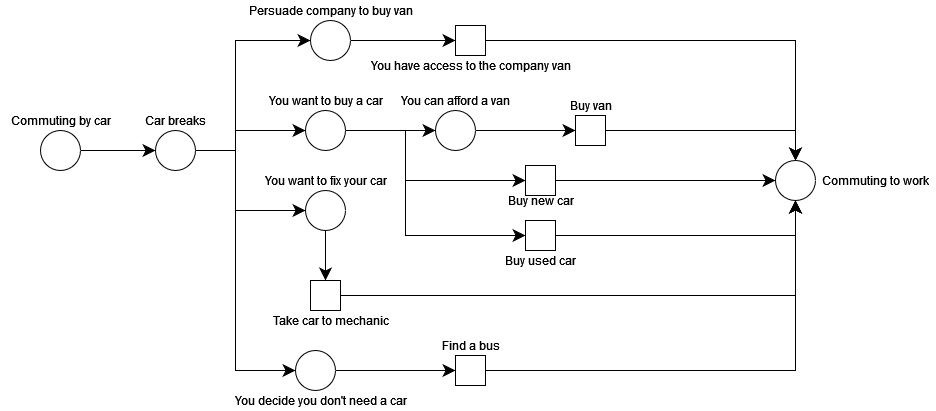

The diagram above was exported from draw.io. Its source (the exported page's mxGraphModel, read from the mxfile embedded in the PNG):
<mxGraphModel dx="1422" dy="727" grid="1" gridSize="10" guides="1" tooltips="1" connect="1" arrows="1" fold="1" page="1" pageScale="1" pageWidth="1100" pageHeight="850" math="0" shadow="0">
  <root>
    <mxCell id="0" />
    <mxCell id="1" parent="0" />
    <mxCell id="JqrIUM0K4bzgF4KPIAx0-5" style="edgeStyle=orthogonalEdgeStyle;rounded=0;orthogonalLoop=1;jettySize=auto;html=1;endArrow=classic;endFill=1;endSize=10;" edge="1" parent="1" source="JqrIUM0K4bzgF4KPIAx0-1" target="JqrIUM0K4bzgF4KPIAx0-3">
      <mxGeometry relative="1" as="geometry">
        <mxPoint x="185" y="250" as="targetPoint" />
      </mxGeometry>
    </mxCell>
    <mxCell id="JqrIUM0K4bzgF4KPIAx0-1" value="" style="ellipse;whiteSpace=wrap;html=1;aspect=fixed;" vertex="1" parent="1">
      <mxGeometry x="75" y="230" width="40" height="40" as="geometry" />
    </mxCell>
    <mxCell id="JqrIUM0K4bzgF4KPIAx0-2" value="Commuting by car" style="text;html=1;align=center;verticalAlign=middle;resizable=0;points=[];autosize=1;strokeColor=none;fillColor=none;" vertex="1" parent="1">
      <mxGeometry x="35" y="210" width="120" height="20" as="geometry" />
    </mxCell>
    <mxCell id="JqrIUM0K4bzgF4KPIAx0-37" style="edgeStyle=orthogonalEdgeStyle;rounded=0;orthogonalLoop=1;jettySize=auto;html=1;endArrow=classic;endFill=1;endSize=10;" edge="1" parent="1" source="JqrIUM0K4bzgF4KPIAx0-3" target="JqrIUM0K4bzgF4KPIAx0-36">
      <mxGeometry relative="1" as="geometry">
        <Array as="points">
          <mxPoint x="270" y="250" />
          <mxPoint x="270" y="140" />
        </Array>
      </mxGeometry>
    </mxCell>
    <mxCell id="JqrIUM0K4bzgF4KPIAx0-38" style="edgeStyle=orthogonalEdgeStyle;rounded=0;orthogonalLoop=1;jettySize=auto;html=1;endArrow=classic;endFill=1;endSize=10;" edge="1" parent="1" source="JqrIUM0K4bzgF4KPIAx0-3" target="JqrIUM0K4bzgF4KPIAx0-29">
      <mxGeometry relative="1" as="geometry">
        <Array as="points">
          <mxPoint x="270" y="250" />
          <mxPoint x="270" y="230" />
        </Array>
      </mxGeometry>
    </mxCell>
    <mxCell id="JqrIUM0K4bzgF4KPIAx0-39" style="edgeStyle=orthogonalEdgeStyle;rounded=0;orthogonalLoop=1;jettySize=auto;html=1;endArrow=classic;endFill=1;endSize=10;" edge="1" parent="1" source="JqrIUM0K4bzgF4KPIAx0-3" target="JqrIUM0K4bzgF4KPIAx0-30">
      <mxGeometry relative="1" as="geometry">
        <Array as="points">
          <mxPoint x="270" y="250" />
          <mxPoint x="270" y="310" />
        </Array>
      </mxGeometry>
    </mxCell>
    <mxCell id="JqrIUM0K4bzgF4KPIAx0-40" style="edgeStyle=orthogonalEdgeStyle;rounded=0;orthogonalLoop=1;jettySize=auto;html=1;endArrow=classic;endFill=1;endSize=10;" edge="1" parent="1" source="JqrIUM0K4bzgF4KPIAx0-3" target="JqrIUM0K4bzgF4KPIAx0-31">
      <mxGeometry relative="1" as="geometry">
        <Array as="points">
          <mxPoint x="270" y="250" />
          <mxPoint x="270" y="470" />
        </Array>
      </mxGeometry>
    </mxCell>
    <mxCell id="JqrIUM0K4bzgF4KPIAx0-3" value="" style="ellipse;whiteSpace=wrap;html=1;aspect=fixed;" vertex="1" parent="1">
      <mxGeometry x="190" y="230" width="40" height="40" as="geometry" />
    </mxCell>
    <mxCell id="JqrIUM0K4bzgF4KPIAx0-4" value="Car breaks " style="text;html=1;align=center;verticalAlign=middle;resizable=0;points=[];autosize=1;strokeColor=none;fillColor=none;" vertex="1" parent="1">
      <mxGeometry x="170" y="210" width="80" height="20" as="geometry" />
    </mxCell>
    <mxCell id="JqrIUM0K4bzgF4KPIAx0-53" style="edgeStyle=orthogonalEdgeStyle;rounded=0;orthogonalLoop=1;jettySize=auto;html=1;endArrow=classic;endFill=1;endSize=10;" edge="1" parent="1" source="JqrIUM0K4bzgF4KPIAx0-29" target="JqrIUM0K4bzgF4KPIAx0-48">
      <mxGeometry relative="1" as="geometry" />
    </mxCell>
    <mxCell id="JqrIUM0K4bzgF4KPIAx0-55" style="edgeStyle=orthogonalEdgeStyle;rounded=0;orthogonalLoop=1;jettySize=auto;html=1;endArrow=classic;endFill=1;endSize=10;" edge="1" parent="1" source="JqrIUM0K4bzgF4KPIAx0-29" target="JqrIUM0K4bzgF4KPIAx0-54">
      <mxGeometry relative="1" as="geometry">
        <Array as="points">
          <mxPoint x="440" y="230" />
          <mxPoint x="440" y="280" />
        </Array>
      </mxGeometry>
    </mxCell>
    <mxCell id="JqrIUM0K4bzgF4KPIAx0-59" style="edgeStyle=orthogonalEdgeStyle;rounded=0;orthogonalLoop=1;jettySize=auto;html=1;endArrow=classic;endFill=1;endSize=10;" edge="1" parent="1" source="JqrIUM0K4bzgF4KPIAx0-29" target="JqrIUM0K4bzgF4KPIAx0-57">
      <mxGeometry relative="1" as="geometry">
        <Array as="points">
          <mxPoint x="440" y="230" />
          <mxPoint x="440" y="335" />
        </Array>
      </mxGeometry>
    </mxCell>
    <mxCell id="JqrIUM0K4bzgF4KPIAx0-29" value="" style="ellipse;whiteSpace=wrap;html=1;aspect=fixed;" vertex="1" parent="1">
      <mxGeometry x="340" y="210" width="40" height="40" as="geometry" />
    </mxCell>
    <mxCell id="JqrIUM0K4bzgF4KPIAx0-62" style="edgeStyle=orthogonalEdgeStyle;rounded=0;orthogonalLoop=1;jettySize=auto;html=1;endArrow=classic;endFill=1;endSize=10;" edge="1" parent="1" source="JqrIUM0K4bzgF4KPIAx0-30" target="JqrIUM0K4bzgF4KPIAx0-61">
      <mxGeometry relative="1" as="geometry" />
    </mxCell>
    <mxCell id="JqrIUM0K4bzgF4KPIAx0-30" value="" style="ellipse;whiteSpace=wrap;html=1;aspect=fixed;" vertex="1" parent="1">
      <mxGeometry x="340" y="290" width="40" height="40" as="geometry" />
    </mxCell>
    <mxCell id="JqrIUM0K4bzgF4KPIAx0-42" style="edgeStyle=orthogonalEdgeStyle;rounded=0;orthogonalLoop=1;jettySize=auto;html=1;endArrow=classic;endFill=1;endSize=10;" edge="1" parent="1" source="JqrIUM0K4bzgF4KPIAx0-31" target="JqrIUM0K4bzgF4KPIAx0-41">
      <mxGeometry relative="1" as="geometry" />
    </mxCell>
    <mxCell id="JqrIUM0K4bzgF4KPIAx0-31" value="" style="ellipse;whiteSpace=wrap;html=1;aspect=fixed;" vertex="1" parent="1">
      <mxGeometry x="330" y="450" width="40" height="40" as="geometry" />
    </mxCell>
    <mxCell id="JqrIUM0K4bzgF4KPIAx0-32" value="You want to buy a car" style="text;html=1;align=center;verticalAlign=middle;resizable=0;points=[];autosize=1;strokeColor=none;fillColor=none;" vertex="1" parent="1">
      <mxGeometry x="295" y="190" width="130" height="20" as="geometry" />
    </mxCell>
    <mxCell id="JqrIUM0K4bzgF4KPIAx0-33" value="You want to fix your car" style="text;html=1;align=center;verticalAlign=middle;resizable=0;points=[];autosize=1;strokeColor=none;fillColor=none;" vertex="1" parent="1">
      <mxGeometry x="290" y="270" width="140" height="20" as="geometry" />
    </mxCell>
    <mxCell id="JqrIUM0K4bzgF4KPIAx0-34" value="You decide you don't need a car" style="text;html=1;align=center;verticalAlign=middle;resizable=0;points=[];autosize=1;strokeColor=none;fillColor=none;" vertex="1" parent="1">
      <mxGeometry x="260" y="490" width="190" height="20" as="geometry" />
    </mxCell>
    <mxCell id="JqrIUM0K4bzgF4KPIAx0-35" value="Persuade company to buy van" style="text;html=1;align=center;verticalAlign=middle;resizable=0;points=[];autosize=1;strokeColor=none;fillColor=none;" vertex="1" parent="1">
      <mxGeometry x="275" y="100" width="180" height="20" as="geometry" />
    </mxCell>
    <mxCell id="JqrIUM0K4bzgF4KPIAx0-46" style="edgeStyle=orthogonalEdgeStyle;rounded=0;orthogonalLoop=1;jettySize=auto;html=1;endArrow=classic;endFill=1;endSize=10;" edge="1" parent="1" source="JqrIUM0K4bzgF4KPIAx0-36" target="JqrIUM0K4bzgF4KPIAx0-44">
      <mxGeometry relative="1" as="geometry" />
    </mxCell>
    <mxCell id="JqrIUM0K4bzgF4KPIAx0-36" value="" style="ellipse;whiteSpace=wrap;html=1;aspect=fixed;" vertex="1" parent="1">
      <mxGeometry x="345" y="120" width="40" height="40" as="geometry" />
    </mxCell>
    <mxCell id="JqrIUM0K4bzgF4KPIAx0-70" style="edgeStyle=orthogonalEdgeStyle;rounded=0;orthogonalLoop=1;jettySize=auto;html=1;endArrow=classic;endFill=1;endSize=10;" edge="1" parent="1" source="JqrIUM0K4bzgF4KPIAx0-41" target="JqrIUM0K4bzgF4KPIAx0-65">
      <mxGeometry relative="1" as="geometry" />
    </mxCell>
    <mxCell id="JqrIUM0K4bzgF4KPIAx0-41" value="" style="whiteSpace=wrap;html=1;aspect=fixed;" vertex="1" parent="1">
      <mxGeometry x="490" y="455" width="30" height="30" as="geometry" />
    </mxCell>
    <mxCell id="JqrIUM0K4bzgF4KPIAx0-43" value="Find a bus" style="text;html=1;align=center;verticalAlign=middle;resizable=0;points=[];autosize=1;strokeColor=none;fillColor=none;" vertex="1" parent="1">
      <mxGeometry x="470" y="435" width="70" height="20" as="geometry" />
    </mxCell>
    <mxCell id="JqrIUM0K4bzgF4KPIAx0-66" style="edgeStyle=orthogonalEdgeStyle;rounded=0;orthogonalLoop=1;jettySize=auto;html=1;endArrow=classic;endFill=1;endSize=10;" edge="1" parent="1" source="JqrIUM0K4bzgF4KPIAx0-44" target="JqrIUM0K4bzgF4KPIAx0-65">
      <mxGeometry relative="1" as="geometry" />
    </mxCell>
    <mxCell id="JqrIUM0K4bzgF4KPIAx0-44" value="" style="whiteSpace=wrap;html=1;aspect=fixed;" vertex="1" parent="1">
      <mxGeometry x="490" y="125" width="30" height="30" as="geometry" />
    </mxCell>
    <mxCell id="JqrIUM0K4bzgF4KPIAx0-47" value="You have access to the company van" style="text;html=1;align=center;verticalAlign=middle;resizable=0;points=[];autosize=1;strokeColor=none;fillColor=none;" vertex="1" parent="1">
      <mxGeometry x="395" y="155" width="220" height="20" as="geometry" />
    </mxCell>
    <mxCell id="JqrIUM0K4bzgF4KPIAx0-51" style="edgeStyle=orthogonalEdgeStyle;rounded=0;orthogonalLoop=1;jettySize=auto;html=1;endArrow=classic;endFill=1;endSize=10;" edge="1" parent="1" source="JqrIUM0K4bzgF4KPIAx0-48" target="JqrIUM0K4bzgF4KPIAx0-50">
      <mxGeometry relative="1" as="geometry" />
    </mxCell>
    <mxCell id="JqrIUM0K4bzgF4KPIAx0-48" value="" style="ellipse;whiteSpace=wrap;html=1;aspect=fixed;" vertex="1" parent="1">
      <mxGeometry x="470" y="210" width="40" height="40" as="geometry" />
    </mxCell>
    <mxCell id="JqrIUM0K4bzgF4KPIAx0-49" value="You can afford a van" style="text;html=1;align=center;verticalAlign=middle;resizable=0;points=[];autosize=1;strokeColor=none;fillColor=none;" vertex="1" parent="1">
      <mxGeometry x="430" y="190" width="120" height="20" as="geometry" />
    </mxCell>
    <mxCell id="JqrIUM0K4bzgF4KPIAx0-67" style="edgeStyle=orthogonalEdgeStyle;rounded=0;orthogonalLoop=1;jettySize=auto;html=1;endArrow=classic;endFill=1;endSize=10;" edge="1" parent="1" source="JqrIUM0K4bzgF4KPIAx0-50" target="JqrIUM0K4bzgF4KPIAx0-65">
      <mxGeometry relative="1" as="geometry" />
    </mxCell>
    <mxCell id="JqrIUM0K4bzgF4KPIAx0-50" value="" style="whiteSpace=wrap;html=1;aspect=fixed;" vertex="1" parent="1">
      <mxGeometry x="610" y="215" width="30" height="30" as="geometry" />
    </mxCell>
    <mxCell id="JqrIUM0K4bzgF4KPIAx0-52" value="Buy van" style="text;html=1;align=center;verticalAlign=middle;resizable=0;points=[];autosize=1;strokeColor=none;fillColor=none;" vertex="1" parent="1">
      <mxGeometry x="595" y="195" width="60" height="20" as="geometry" />
    </mxCell>
    <mxCell id="JqrIUM0K4bzgF4KPIAx0-68" style="edgeStyle=orthogonalEdgeStyle;rounded=0;orthogonalLoop=1;jettySize=auto;html=1;endArrow=classic;endFill=1;endSize=10;" edge="1" parent="1" source="JqrIUM0K4bzgF4KPIAx0-54" target="JqrIUM0K4bzgF4KPIAx0-65">
      <mxGeometry relative="1" as="geometry">
        <Array as="points">
          <mxPoint x="750" y="280" />
          <mxPoint x="750" y="280" />
        </Array>
      </mxGeometry>
    </mxCell>
    <mxCell id="JqrIUM0K4bzgF4KPIAx0-54" value="" style="whiteSpace=wrap;html=1;aspect=fixed;" vertex="1" parent="1">
      <mxGeometry x="560" y="265" width="30" height="30" as="geometry" />
    </mxCell>
    <mxCell id="JqrIUM0K4bzgF4KPIAx0-56" value="Buy new car" style="text;html=1;align=center;verticalAlign=middle;resizable=0;points=[];autosize=1;strokeColor=none;fillColor=none;" vertex="1" parent="1">
      <mxGeometry x="535" y="290" width="80" height="20" as="geometry" />
    </mxCell>
    <mxCell id="JqrIUM0K4bzgF4KPIAx0-69" style="edgeStyle=orthogonalEdgeStyle;rounded=0;orthogonalLoop=1;jettySize=auto;html=1;endArrow=classic;endFill=1;endSize=10;" edge="1" parent="1" source="JqrIUM0K4bzgF4KPIAx0-57" target="JqrIUM0K4bzgF4KPIAx0-65">
      <mxGeometry relative="1" as="geometry" />
    </mxCell>
    <mxCell id="JqrIUM0K4bzgF4KPIAx0-57" value="" style="whiteSpace=wrap;html=1;aspect=fixed;" vertex="1" parent="1">
      <mxGeometry x="560" y="320" width="30" height="30" as="geometry" />
    </mxCell>
    <mxCell id="JqrIUM0K4bzgF4KPIAx0-58" value="Buy used car" style="text;html=1;align=center;verticalAlign=middle;resizable=0;points=[];autosize=1;strokeColor=none;fillColor=none;" vertex="1" parent="1">
      <mxGeometry x="530" y="350" width="90" height="20" as="geometry" />
    </mxCell>
    <mxCell id="JqrIUM0K4bzgF4KPIAx0-71" style="edgeStyle=orthogonalEdgeStyle;rounded=0;orthogonalLoop=1;jettySize=auto;html=1;endArrow=classic;endFill=1;endSize=10;" edge="1" parent="1" source="JqrIUM0K4bzgF4KPIAx0-61" target="JqrIUM0K4bzgF4KPIAx0-65">
      <mxGeometry relative="1" as="geometry" />
    </mxCell>
    <mxCell id="JqrIUM0K4bzgF4KPIAx0-61" value="" style="whiteSpace=wrap;html=1;aspect=fixed;" vertex="1" parent="1">
      <mxGeometry x="345" y="380" width="30" height="30" as="geometry" />
    </mxCell>
    <mxCell id="JqrIUM0K4bzgF4KPIAx0-63" value="Take car to mechanic" style="text;html=1;align=center;verticalAlign=middle;resizable=0;points=[];autosize=1;strokeColor=none;fillColor=none;" vertex="1" parent="1">
      <mxGeometry x="300" y="410" width="130" height="20" as="geometry" />
    </mxCell>
    <mxCell id="JqrIUM0K4bzgF4KPIAx0-65" value="" style="ellipse;whiteSpace=wrap;html=1;aspect=fixed;" vertex="1" parent="1">
      <mxGeometry x="810" y="260" width="40" height="40" as="geometry" />
    </mxCell>
    <mxCell id="JqrIUM0K4bzgF4KPIAx0-72" value="Commuting to work" style="text;html=1;align=center;verticalAlign=middle;resizable=0;points=[];autosize=1;strokeColor=none;fillColor=none;" vertex="1" parent="1">
      <mxGeometry x="850" y="270" width="120" height="20" as="geometry" />
    </mxCell>
  </root>
</mxGraphModel>